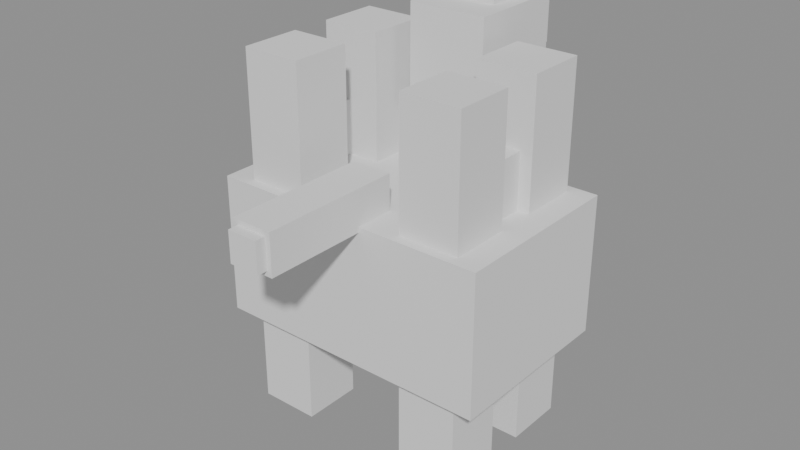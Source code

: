 # Source: stage5.blend  (saved by Blender 4.5.87; exported with 4.5.12 LTS)
import bpy
from mathutils import Matrix  # noqa: F401  (used for matrix-valued properties, if any)

bpy.ops.wm.read_factory_settings(use_empty=True)
scene = bpy.context.scene
scene.name = 'Scene'

# ---- meshes
me_cube = bpy.data.meshes.new('Cube')
me_cube.from_pydata([(-1.0, -1.0, -1.0), (-1.0, -1.0, 1.0), (-1.0, 1.0, -1.0), (-1.0, 1.0, 1.0), (1.0, -1.0, -1.0), (1.0, -1.0, 1.0), (1.0, 1.0, -1.0), (1.0, 1.0, 1.0)], [], [(0, 1, 3, 2), (2, 3, 7, 6), (6, 7, 5, 4), (4, 5, 1, 0), (2, 6, 4, 0), (7, 3, 1, 5)])
_uv = me_cube.uv_layers.new(name='UVMap')
_uv.uv.foreach_set('vector', [0.375, 0.0, 0.625, 0.0, 0.625, 0.25, 0.375, 0.25, 0.375, 0.25, 0.625, 0.25, 0.625, 0.5, 0.375, 0.5, 0.375, 0.5, 0.625, 0.5, 0.625, 0.75, 0.375, 0.75, 0.375, 0.75, 0.625, 0.75, 0.625, 1.0, 0.375, 1.0, 0.125, 0.5, 0.375, 0.5, 0.375, 0.75, 0.125, 0.75, 0.625, 0.5, 0.875, 0.5, 0.875, 0.75, 0.625, 0.75])
me_cube.update()
me_cube_001 = bpy.data.meshes.new('Cube.001')
me_cube_001.from_pydata([(-1.0, -1.0, -1.0), (-1.0, -1.0, 1.0), (-1.0, 1.0, -1.0), (-1.0, 1.0, 1.0), (1.0, -1.0, -1.0), (1.0, -1.0, 1.0), (1.0, 1.0, -1.0), (1.0, 1.0, 1.0)], [], [(0, 1, 3, 2), (2, 3, 7, 6), (6, 7, 5, 4), (4, 5, 1, 0), (2, 6, 4, 0), (7, 3, 1, 5)])
_uv = me_cube_001.uv_layers.new(name='UVMap')
_uv.uv.foreach_set('vector', [0.375, 0.0, 0.625, 0.0, 0.625, 0.25, 0.375, 0.25, 0.375, 0.25, 0.625, 0.25, 0.625, 0.5, 0.375, 0.5, 0.375, 0.5, 0.625, 0.5, 0.625, 0.75, 0.375, 0.75, 0.375, 0.75, 0.625, 0.75, 0.625, 1.0, 0.375, 1.0, 0.125, 0.5, 0.375, 0.5, 0.375, 0.75, 0.125, 0.75, 0.625, 0.5, 0.875, 0.5, 0.875, 0.75, 0.625, 0.75])
me_cube_001.update()
me_cube_002 = bpy.data.meshes.new('Cube.002')
me_cube_002.from_pydata([(-1.0, -1.0, -1.0), (-1.0, -1.0, 1.0), (-1.0, 1.0, -1.0), (-1.0, 1.0, 1.0), (1.0, -1.0, -1.0), (1.0, -1.0, 1.0), (1.0, 1.0, -1.0), (1.0, 1.0, 1.0)], [], [(0, 1, 3, 2), (2, 3, 7, 6), (6, 7, 5, 4), (4, 5, 1, 0), (2, 6, 4, 0), (7, 3, 1, 5)])
_uv = me_cube_002.uv_layers.new(name='UVMap')
_uv.uv.foreach_set('vector', [0.375, 0.0, 0.625, 0.0, 0.625, 0.25, 0.375, 0.25, 0.375, 0.25, 0.625, 0.25, 0.625, 0.5, 0.375, 0.5, 0.375, 0.5, 0.625, 0.5, 0.625, 0.75, 0.375, 0.75, 0.375, 0.75, 0.625, 0.75, 0.625, 1.0, 0.375, 1.0, 0.125, 0.5, 0.375, 0.5, 0.375, 0.75, 0.125, 0.75, 0.625, 0.5, 0.875, 0.5, 0.875, 0.75, 0.625, 0.75])
me_cube_002.update()
me_cube_003 = bpy.data.meshes.new('Cube.003')
me_cube_003.from_pydata([(-1.0, -1.0, -1.0), (-1.0, -1.0, 1.0), (-1.0, 1.0, -1.0), (-1.0, 1.0, 1.0), (1.0, -1.0, -1.0), (1.0, -1.0, 1.0), (1.0, 1.0, -1.0), (1.0, 1.0, 1.0)], [], [(0, 1, 3, 2), (2, 3, 7, 6), (6, 7, 5, 4), (4, 5, 1, 0), (2, 6, 4, 0), (7, 3, 1, 5)])
_uv = me_cube_003.uv_layers.new(name='UVMap')
_uv.uv.foreach_set('vector', [0.375, 0.0, 0.625, 0.0, 0.625, 0.25, 0.375, 0.25, 0.375, 0.25, 0.625, 0.25, 0.625, 0.5, 0.375, 0.5, 0.375, 0.5, 0.625, 0.5, 0.625, 0.75, 0.375, 0.75, 0.375, 0.75, 0.625, 0.75, 0.625, 1.0, 0.375, 1.0, 0.125, 0.5, 0.375, 0.5, 0.375, 0.75, 0.125, 0.75, 0.625, 0.5, 0.875, 0.5, 0.875, 0.75, 0.625, 0.75])
me_cube_003.update()
me_cube_004 = bpy.data.meshes.new('Cube.004')
me_cube_004.from_pydata([(-1.0, -1.0, -1.0), (-1.0, -1.0, 1.0), (-1.0, 1.0, -1.0), (-1.0, 1.0, 1.0), (1.0, -1.0, -1.0), (1.0, -1.0, 1.0), (1.0, 1.0, -1.0), (1.0, 1.0, 1.0)], [], [(0, 1, 3, 2), (2, 3, 7, 6), (6, 7, 5, 4), (4, 5, 1, 0), (2, 6, 4, 0), (7, 3, 1, 5)])
_uv = me_cube_004.uv_layers.new(name='UVMap')
_uv.uv.foreach_set('vector', [0.375, 0.0, 0.625, 0.0, 0.625, 0.25, 0.375, 0.25, 0.375, 0.25, 0.625, 0.25, 0.625, 0.5, 0.375, 0.5, 0.375, 0.5, 0.625, 0.5, 0.625, 0.75, 0.375, 0.75, 0.375, 0.75, 0.625, 0.75, 0.625, 1.0, 0.375, 1.0, 0.125, 0.5, 0.375, 0.5, 0.375, 0.75, 0.125, 0.75, 0.625, 0.5, 0.875, 0.5, 0.875, 0.75, 0.625, 0.75])
me_cube_004.update()
me_cube_005 = bpy.data.meshes.new('Cube.005')
me_cube_005.from_pydata([(-1.0, -1.0, -1.0), (-1.0, -1.0, 1.0), (-1.0, 1.0, -1.0), (-1.0, 1.0, 1.0), (1.0, -1.0, -1.0), (1.0, -1.0, 1.0), (1.0, 1.0, -1.0), (1.0, 1.0, 1.0)], [], [(0, 1, 3, 2), (2, 3, 7, 6), (6, 7, 5, 4), (4, 5, 1, 0), (2, 6, 4, 0), (7, 3, 1, 5)])
_uv = me_cube_005.uv_layers.new(name='UVMap')
_uv.uv.foreach_set('vector', [0.375, 0.0, 0.625, 0.0, 0.625, 0.25, 0.375, 0.25, 0.375, 0.25, 0.625, 0.25, 0.625, 0.5, 0.375, 0.5, 0.375, 0.5, 0.625, 0.5, 0.625, 0.75, 0.375, 0.75, 0.375, 0.75, 0.625, 0.75, 0.625, 1.0, 0.375, 1.0, 0.125, 0.5, 0.375, 0.5, 0.375, 0.75, 0.125, 0.75, 0.625, 0.5, 0.875, 0.5, 0.875, 0.75, 0.625, 0.75])
me_cube_005.update()
me_cube_006 = bpy.data.meshes.new('Cube.006')
me_cube_006.from_pydata([(-1.0, -1.0, -1.0), (-1.0, -1.0, 1.0), (-1.0, 1.0, -1.0), (-1.0, 1.0, 1.0), (1.0, -1.0, -1.0), (1.0, -1.0, 1.0), (1.0, 1.0, -1.0), (1.0, 1.0, 1.0)], [], [(0, 1, 3, 2), (2, 3, 7, 6), (6, 7, 5, 4), (4, 5, 1, 0), (2, 6, 4, 0), (7, 3, 1, 5)])
_uv = me_cube_006.uv_layers.new(name='UVMap')
_uv.uv.foreach_set('vector', [0.375, 0.0, 0.625, 0.0, 0.625, 0.25, 0.375, 0.25, 0.375, 0.25, 0.625, 0.25, 0.625, 0.5, 0.375, 0.5, 0.375, 0.5, 0.625, 0.5, 0.625, 0.75, 0.375, 0.75, 0.375, 0.75, 0.625, 0.75, 0.625, 1.0, 0.375, 1.0, 0.125, 0.5, 0.375, 0.5, 0.375, 0.75, 0.125, 0.75, 0.625, 0.5, 0.875, 0.5, 0.875, 0.75, 0.625, 0.75])
me_cube_006.update()
me_cube_007 = bpy.data.meshes.new('Cube.007')
me_cube_007.from_pydata([(-1.0, -1.0, -1.0), (-1.0, -1.0, 1.0), (-1.0, 1.0, -1.0), (-1.0, 1.0, 1.0), (1.0, -1.0, -1.0), (1.0, -1.0, 1.0), (1.0, 1.0, -1.0), (1.0, 1.0, 1.0)], [], [(0, 1, 3, 2), (2, 3, 7, 6), (6, 7, 5, 4), (4, 5, 1, 0), (2, 6, 4, 0), (7, 3, 1, 5)])
_uv = me_cube_007.uv_layers.new(name='UVMap')
_uv.uv.foreach_set('vector', [0.375, 0.0, 0.625, 0.0, 0.625, 0.25, 0.375, 0.25, 0.375, 0.25, 0.625, 0.25, 0.625, 0.5, 0.375, 0.5, 0.375, 0.5, 0.625, 0.5, 0.625, 0.75, 0.375, 0.75, 0.375, 0.75, 0.625, 0.75, 0.625, 1.0, 0.375, 1.0, 0.125, 0.5, 0.375, 0.5, 0.375, 0.75, 0.125, 0.75, 0.625, 0.5, 0.875, 0.5, 0.875, 0.75, 0.625, 0.75])
me_cube_007.update()
me_cube_008 = bpy.data.meshes.new('Cube.008')
me_cube_008.from_pydata([(-1.0, -1.0, -1.0), (-1.0, -1.0, 1.0), (-1.0, 1.0, -1.0), (-1.0, 1.0, 1.0), (1.0, -1.0, -1.0), (1.0, -1.0, 1.0), (1.0, 1.0, -1.0), (1.0, 1.0, 1.0)], [], [(0, 1, 3, 2), (2, 3, 7, 6), (6, 7, 5, 4), (4, 5, 1, 0), (2, 6, 4, 0), (7, 3, 1, 5)])
_uv = me_cube_008.uv_layers.new(name='UVMap')
_uv.uv.foreach_set('vector', [0.375, 0.0, 0.625, 0.0, 0.625, 0.25, 0.375, 0.25, 0.375, 0.25, 0.625, 0.25, 0.625, 0.5, 0.375, 0.5, 0.375, 0.5, 0.625, 0.5, 0.625, 0.75, 0.375, 0.75, 0.375, 0.75, 0.625, 0.75, 0.625, 1.0, 0.375, 1.0, 0.125, 0.5, 0.375, 0.5, 0.375, 0.75, 0.125, 0.75, 0.625, 0.5, 0.875, 0.5, 0.875, 0.75, 0.625, 0.75])
me_cube_008.update()
me_cube_009 = bpy.data.meshes.new('Cube.009')
me_cube_009.from_pydata([(-1.0, -1.0, -1.0), (-1.0, -1.0, 1.0), (-1.0, 1.0, -1.0), (-1.0, 1.0, 1.0), (1.0, -1.0, -1.0), (1.0, -1.0, 1.0), (1.0, 1.0, -1.0), (1.0, 1.0, 1.0)], [], [(0, 1, 3, 2), (2, 3, 7, 6), (6, 7, 5, 4), (4, 5, 1, 0), (2, 6, 4, 0), (7, 3, 1, 5)])
_uv = me_cube_009.uv_layers.new(name='UVMap')
_uv.uv.foreach_set('vector', [0.375, 0.0, 0.625, 0.0, 0.625, 0.25, 0.375, 0.25, 0.375, 0.25, 0.625, 0.25, 0.625, 0.5, 0.375, 0.5, 0.375, 0.5, 0.625, 0.5, 0.625, 0.75, 0.375, 0.75, 0.375, 0.75, 0.625, 0.75, 0.625, 1.0, 0.375, 1.0, 0.125, 0.5, 0.375, 0.5, 0.375, 0.75, 0.125, 0.75, 0.625, 0.5, 0.875, 0.5, 0.875, 0.75, 0.625, 0.75])
me_cube_009.update()
me_cube_010 = bpy.data.meshes.new('Cube.010')
me_cube_010.from_pydata([(-1.0, -1.0, -1.0), (-1.0, -1.0, 1.0), (-1.0, 1.0, -1.0), (-1.0, 1.0, 1.0), (1.0, -1.0, -1.0), (1.0, -1.0, 1.0), (1.0, 1.0, -1.0), (1.0, 1.0, 1.0)], [], [(0, 1, 3, 2), (2, 3, 7, 6), (6, 7, 5, 4), (4, 5, 1, 0), (2, 6, 4, 0), (7, 3, 1, 5)])
_uv = me_cube_010.uv_layers.new(name='UVMap')
_uv.uv.foreach_set('vector', [0.375, 0.0, 0.625, 0.0, 0.625, 0.25, 0.375, 0.25, 0.375, 0.25, 0.625, 0.25, 0.625, 0.5, 0.375, 0.5, 0.375, 0.5, 0.625, 0.5, 0.625, 0.75, 0.375, 0.75, 0.375, 0.75, 0.625, 0.75, 0.625, 1.0, 0.375, 1.0, 0.125, 0.5, 0.375, 0.5, 0.375, 0.75, 0.125, 0.75, 0.625, 0.5, 0.875, 0.5, 0.875, 0.75, 0.625, 0.75])
me_cube_010.update()
me_cube_011 = bpy.data.meshes.new('Cube.011')
me_cube_011.from_pydata([(-1.0, -1.0, -1.0), (-1.0, -1.0, 1.0), (-1.0, 1.0, -1.0), (-1.0, 1.0, 1.0), (1.0, -1.0, -1.0), (1.0, -1.0, 1.0), (1.0, 1.0, -1.0), (1.0, 1.0, 1.0)], [], [(0, 1, 3, 2), (2, 3, 7, 6), (6, 7, 5, 4), (4, 5, 1, 0), (2, 6, 4, 0), (7, 3, 1, 5)])
_uv = me_cube_011.uv_layers.new(name='UVMap')
_uv.uv.foreach_set('vector', [0.375, 0.0, 0.625, 0.0, 0.625, 0.25, 0.375, 0.25, 0.375, 0.25, 0.625, 0.25, 0.625, 0.5, 0.375, 0.5, 0.375, 0.5, 0.625, 0.5, 0.625, 0.75, 0.375, 0.75, 0.375, 0.75, 0.625, 0.75, 0.625, 1.0, 0.375, 1.0, 0.125, 0.5, 0.375, 0.5, 0.375, 0.75, 0.125, 0.75, 0.625, 0.5, 0.875, 0.5, 0.875, 0.75, 0.625, 0.75])
me_cube_011.update()
me_cube_012 = bpy.data.meshes.new('Cube.012')
me_cube_012.from_pydata([(-1.0, -1.0, -1.0), (-1.0, -1.0, 1.0), (-1.0, 1.0, -1.0), (-1.0, 1.0, 1.0), (1.0, -1.0, -1.0), (1.0, -1.0, 1.0), (1.0, 1.0, -1.0), (1.0, 1.0, 1.0)], [], [(0, 1, 3, 2), (2, 3, 7, 6), (6, 7, 5, 4), (4, 5, 1, 0), (2, 6, 4, 0), (7, 3, 1, 5)])
_uv = me_cube_012.uv_layers.new(name='UVMap')
_uv.uv.foreach_set('vector', [0.375, 0.0, 0.625, 0.0, 0.625, 0.25, 0.375, 0.25, 0.375, 0.25, 0.625, 0.25, 0.625, 0.5, 0.375, 0.5, 0.375, 0.5, 0.625, 0.5, 0.625, 0.75, 0.375, 0.75, 0.375, 0.75, 0.625, 0.75, 0.625, 1.0, 0.375, 1.0, 0.125, 0.5, 0.375, 0.5, 0.375, 0.75, 0.125, 0.75, 0.625, 0.5, 0.875, 0.5, 0.875, 0.75, 0.625, 0.75])
me_cube_012.update()
me_cube_013 = bpy.data.meshes.new('Cube.013')
me_cube_013.from_pydata([(-1.0, -1.0, -1.0), (-1.0, -1.0, 1.0), (-1.0, 1.0, -1.0), (-1.0, 1.0, 1.0), (1.0, -1.0, -1.0), (1.0, -1.0, 1.0), (1.0, 1.0, -1.0), (1.0, 1.0, 1.0)], [], [(0, 1, 3, 2), (2, 3, 7, 6), (6, 7, 5, 4), (4, 5, 1, 0), (2, 6, 4, 0), (7, 3, 1, 5)])
_uv = me_cube_013.uv_layers.new(name='UVMap')
_uv.uv.foreach_set('vector', [0.375, 0.0, 0.625, 0.0, 0.625, 0.25, 0.375, 0.25, 0.375, 0.25, 0.625, 0.25, 0.625, 0.5, 0.375, 0.5, 0.375, 0.5, 0.625, 0.5, 0.625, 0.75, 0.375, 0.75, 0.375, 0.75, 0.625, 0.75, 0.625, 1.0, 0.375, 1.0, 0.125, 0.5, 0.375, 0.5, 0.375, 0.75, 0.125, 0.75, 0.625, 0.5, 0.875, 0.5, 0.875, 0.75, 0.625, 0.75])
me_cube_013.update()
me_cube_014 = bpy.data.meshes.new('Cube.014')
me_cube_014.from_pydata([(-1.0, -1.0, -1.0), (-1.0, -1.0, 1.0), (-1.0, 1.0, -1.0), (-1.0, 1.0, 1.0), (1.0, -1.0, -1.0), (1.0, -1.0, 1.0), (1.0, 1.0, -1.0), (1.0, 1.0, 1.0)], [], [(0, 1, 3, 2), (2, 3, 7, 6), (6, 7, 5, 4), (4, 5, 1, 0), (2, 6, 4, 0), (7, 3, 1, 5)])
_uv = me_cube_014.uv_layers.new(name='UVMap')
_uv.uv.foreach_set('vector', [0.375, 0.0, 0.625, 0.0, 0.625, 0.25, 0.375, 0.25, 0.375, 0.25, 0.625, 0.25, 0.625, 0.5, 0.375, 0.5, 0.375, 0.5, 0.625, 0.5, 0.625, 0.75, 0.375, 0.75, 0.375, 0.75, 0.625, 0.75, 0.625, 1.0, 0.375, 1.0, 0.125, 0.5, 0.375, 0.5, 0.375, 0.75, 0.125, 0.75, 0.625, 0.5, 0.875, 0.5, 0.875, 0.75, 0.625, 0.75])
me_cube_014.update()

# ---- objects
ob_horsebody = bpy.data.objects.new('HorseBody', me_cube)
ob_legfr = bpy.data.objects.new('LegFR', me_cube_001)
ob_legfl = bpy.data.objects.new('LegFL', me_cube_002)
ob_legbr = bpy.data.objects.new('LegBR', me_cube_003)
ob_legbl = bpy.data.objects.new('LegBL', me_cube_004)
ob_neck = bpy.data.objects.new('Neck', me_cube_005)
ob_head = bpy.data.objects.new('Head', me_cube_006)
ob_peytral = bpy.data.objects.new('Peytral', me_cube_007)
ob_chamfron = bpy.data.objects.new('Chamfron', me_cube_008)
ob_flankr = bpy.data.objects.new('FlankR', me_cube_009)
ob_flankl = bpy.data.objects.new('FlankL', me_cube_010)
ob_shoulderr = bpy.data.objects.new('ShoulderR', me_cube_011)
ob_shoulderl = bpy.data.objects.new('ShoulderL', me_cube_012)
ob_tail = bpy.data.objects.new('Tail', me_cube_013)
ob_tailtip = bpy.data.objects.new('TailTip', me_cube_014)

# ---- transforms, parenting, visibility, modifiers, constraints
ob_horsebody.location = (0.0, 0.0, 0.0)
ob_horsebody.scale = (1.4, 0.9, 0.7)
ob_legfr.location = (0.85, 0.5, 0.15)
ob_legfr.scale = (0.3, 0.3, 1.8)
ob_legfl.location = (-0.85, 0.5, 0.15)
ob_legfl.scale = (0.3, 0.3, 1.8)
ob_legbr.location = (0.85, -0.5, 0.15)
ob_legbr.scale = (0.3, 0.3, 1.8)
ob_legbl.location = (-0.85, -0.5, 0.15)
ob_legbl.scale = (0.3, 0.3, 1.8)
ob_neck.location = (0.0, 1.0, 1.5)
ob_neck.scale = (0.4, 0.5, 0.7)
ob_head.location = (0.0, 1.3, 2.0)
ob_head.scale = (0.25, 0.45, 0.35)
ob_peytral.location = (0.0, 0.7, 0.7)
ob_peytral.scale = (1.1, 0.12, 0.5)
ob_chamfron.location = (0.0, 1.3, 2.1)
ob_chamfron.scale = (0.3, 0.15, 0.25)
ob_flankr.location = (0.95, 0.0, 0.8)
ob_flankr.scale = (0.08, 0.7, 0.45)
ob_flankl.location = (-0.95, 0.0, 0.8)
ob_flankl.scale = (0.08, 0.7, 0.45)
ob_shoulderr.location = (0.8, 0.5, 1.1)
ob_shoulderr.scale = (0.12, 0.25, 0.35)
ob_shoulderl.location = (-0.8, 0.5, 1.1)
ob_shoulderl.scale = (0.12, 0.25, 0.35)
ob_tail.location = (0.0, -1.2, 0.85)
ob_tail.scale = (0.2, 0.7, 0.2)
ob_tailtip.location = (0.0, -1.6, 0.85)
ob_tailtip.scale = (0.15, 0.4, 0.15)

# ---- collection membership
scene.collection.objects.link(ob_horsebody)
scene.collection.objects.link(ob_legfr)
scene.collection.objects.link(ob_legfl)
scene.collection.objects.link(ob_legbr)
scene.collection.objects.link(ob_legbl)
scene.collection.objects.link(ob_neck)
scene.collection.objects.link(ob_head)
scene.collection.objects.link(ob_peytral)
scene.collection.objects.link(ob_chamfron)
scene.collection.objects.link(ob_flankr)
scene.collection.objects.link(ob_flankl)
scene.collection.objects.link(ob_shoulderr)
scene.collection.objects.link(ob_shoulderl)
scene.collection.objects.link(ob_tail)
scene.collection.objects.link(ob_tailtip)

# ---- scene / render settings (as saved in the file)
scene.frame_start = 1; scene.frame_end = 250; scene.frame_set(1)
scene.render.engine = 'BLENDER_EEVEE_NEXT'
bpy.context.view_layer.update()

# ---- added for rendering (the .blend has no active camera and no usable light): camera, sun + grey world if the file has none
cam_auto = bpy.data.cameras.new('AutoCamera')
cam_auto.lens = 50.0
cam_auto.sensor_width = 36.0
cam_auto.clip_end = 1000.0
ob_auto_camera = bpy.data.objects.new('AutoCamera', cam_auto)
scene.collection.objects.link(ob_auto_camera)
ob_auto_camera.location = (5.69615, -6.96038, 4.90692)
ob_auto_camera.rotation_euler = (1.09748, -7.21219e-08, 0.694738)
scene.camera = ob_auto_camera
light_auto_sun = bpy.data.lights.new('AutoSun', 'SUN')
light_auto_sun.energy = 3.0
light_auto_sun.angle = 0.0523599
ob_auto_sun = bpy.data.objects.new('AutoSun', light_auto_sun)
scene.collection.objects.link(ob_auto_sun)
ob_auto_sun.rotation_euler = (0.872665, 0.174533, 0.523599)
if scene.world is None:
    world_auto = bpy.data.worlds.new('AutoWorld')
    world_auto.color = (0.3, 0.3, 0.3)
    scene.world = world_auto
bpy.context.view_layer.update()
